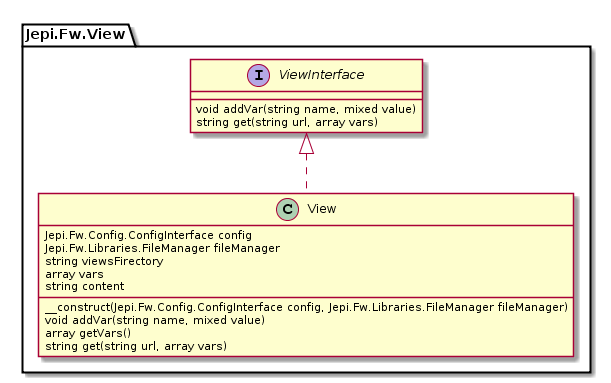

The diagram above was rendered by PlantUML. Its source (embedded in the PNG):
@startuml
namespace Jepi.Fw.View {
    interface ViewInterface {
        void addVar(string name, mixed value)
        string get(string url, array vars)
    }

    class View {
        Jepi.Fw.Config.ConfigInterface config
        Jepi.Fw.Libraries.FileManager fileManager
        string viewsFirectory
        array vars
        string content

        __construct(Jepi.Fw.Config.ConfigInterface config, Jepi.Fw.Libraries.FileManager fileManager)
        void addVar(string name, mixed value)
        array getVars()
        string get(string url, array vars)
    }

    ViewInterface <|.. View
}
@enduml